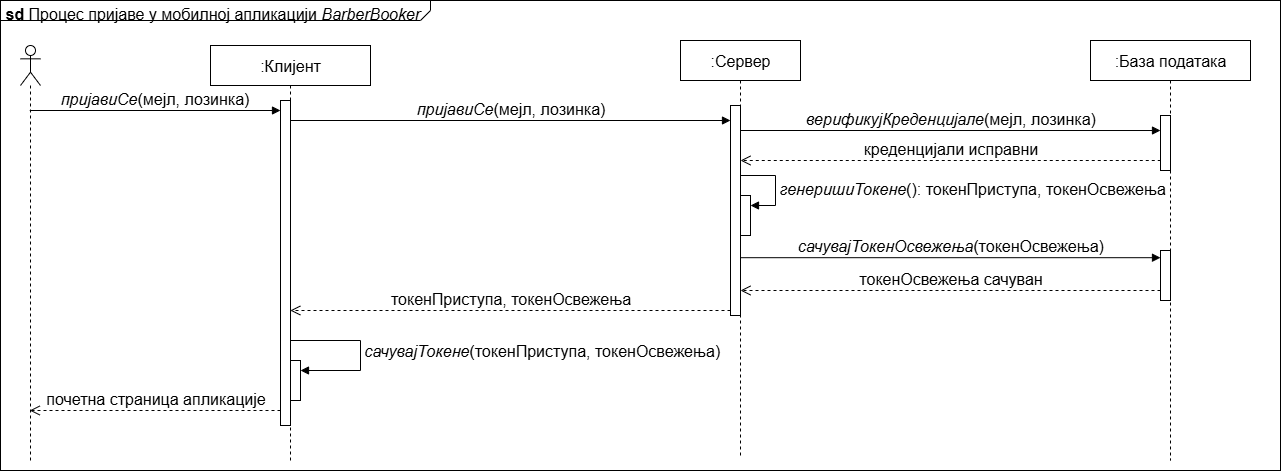

The diagram above was exported from draw.io. Its source (the exported page's mxGraphModel, read from the mxfile embedded in the PNG):
<mxGraphModel dx="1303" dy="783" grid="1" gridSize="10" guides="1" tooltips="1" connect="1" arrows="1" fold="1" page="1" pageScale="1" pageWidth="1100" pageHeight="850" math="0" shadow="0">
  <root>
    <mxCell id="0" />
    <mxCell id="1" parent="0" />
    <mxCell id="tDrFgYuFkeFCbaqpVqjm-1" value="&lt;p style=&quot;margin:0px;margin-top:4px;margin-left:5px;text-align:left;&quot;&gt;&lt;font&gt;&lt;b&gt;sd&lt;/b&gt;&amp;nbsp;Процес пријаве у мобилној апликацији &lt;i&gt;BarberBooker&lt;/i&gt;&lt;/font&gt;&lt;/p&gt;" style="html=1;shape=mxgraph.sysml.package;overflow=fill;labelX=430.44;align=left;spacingLeft=5;verticalAlign=top;spacingTop=-3;fontSize=16;" parent="1" vertex="1">
      <mxGeometry x="140" y="190" width="1280" height="470" as="geometry" />
    </mxCell>
    <mxCell id="tDrFgYuFkeFCbaqpVqjm-2" value="" style="shape=umlLifeline;perimeter=lifelinePerimeter;whiteSpace=wrap;html=1;container=1;dropTarget=0;collapsible=0;recursiveResize=0;outlineConnect=0;portConstraint=eastwest;newEdgeStyle={&quot;curved&quot;:0,&quot;rounded&quot;:0};participant=umlActor;fontSize=16;" parent="1" vertex="1">
      <mxGeometry x="160" y="235" width="20" height="415" as="geometry" />
    </mxCell>
    <mxCell id="tDrFgYuFkeFCbaqpVqjm-3" value="&lt;font&gt;:Клијент&lt;/font&gt;" style="shape=umlLifeline;perimeter=lifelinePerimeter;whiteSpace=wrap;html=1;container=1;dropTarget=0;collapsible=0;recursiveResize=0;outlineConnect=0;portConstraint=eastwest;newEdgeStyle={&quot;curved&quot;:0,&quot;rounded&quot;:0};fontSize=16;" parent="1" vertex="1">
      <mxGeometry x="350" y="235" width="160" height="415" as="geometry" />
    </mxCell>
    <mxCell id="tDrFgYuFkeFCbaqpVqjm-10" value="" style="html=1;points=[[0,0,0,0,5],[0,1,0,0,-5],[1,0,0,0,5],[1,1,0,0,-5]];perimeter=orthogonalPerimeter;outlineConnect=0;targetShapes=umlLifeline;portConstraint=eastwest;newEdgeStyle={&quot;curved&quot;:0,&quot;rounded&quot;:0};fontSize=16;" parent="tDrFgYuFkeFCbaqpVqjm-3" vertex="1">
      <mxGeometry x="70" y="55" width="10" height="325" as="geometry" />
    </mxCell>
    <mxCell id="tDrFgYuFkeFCbaqpVqjm-34" value="" style="html=1;points=[[0,0,0,0,5],[0,1,0,0,-5],[1,0,0,0,5],[1,1,0,0,-5]];perimeter=orthogonalPerimeter;outlineConnect=0;targetShapes=umlLifeline;portConstraint=eastwest;newEdgeStyle={&quot;curved&quot;:0,&quot;rounded&quot;:0};fontSize=16;" parent="tDrFgYuFkeFCbaqpVqjm-3" vertex="1">
      <mxGeometry x="80" y="315" width="10" height="40" as="geometry" />
    </mxCell>
    <mxCell id="tDrFgYuFkeFCbaqpVqjm-35" value="&lt;i style=&quot;text-align: center;&quot;&gt;сачувајТокене&lt;/i&gt;&lt;span style=&quot;text-align: center;&quot;&gt;(&lt;/span&gt;&lt;span style=&quot;text-align: center;&quot;&gt;токенПриступа, токенОсвежења&lt;/span&gt;&lt;span style=&quot;text-align: center;&quot;&gt;)&lt;/span&gt;" style="html=1;align=left;spacingLeft=2;endArrow=block;rounded=0;edgeStyle=orthogonalEdgeStyle;curved=0;rounded=0;fontSize=16;" parent="tDrFgYuFkeFCbaqpVqjm-3" target="tDrFgYuFkeFCbaqpVqjm-34" edge="1">
      <mxGeometry relative="1" as="geometry">
        <mxPoint x="80" y="295" as="sourcePoint" />
        <Array as="points">
          <mxPoint x="150" y="295" />
          <mxPoint x="150" y="325" />
        </Array>
        <mxPoint as="offset" />
      </mxGeometry>
    </mxCell>
    <mxCell id="tDrFgYuFkeFCbaqpVqjm-4" value="&lt;font&gt;:Сервер&lt;/font&gt;" style="shape=umlLifeline;perimeter=lifelinePerimeter;whiteSpace=wrap;html=1;container=1;dropTarget=0;collapsible=0;recursiveResize=0;outlineConnect=0;portConstraint=eastwest;newEdgeStyle={&quot;curved&quot;:0,&quot;rounded&quot;:0};fontSize=16;" parent="1" vertex="1">
      <mxGeometry x="820" y="230" width="120" height="415" as="geometry" />
    </mxCell>
    <mxCell id="tDrFgYuFkeFCbaqpVqjm-20" value="" style="html=1;points=[[0,0,0,0,5],[0,1,0,0,-5],[1,0,0,0,5],[1,1,0,0,-5]];perimeter=orthogonalPerimeter;outlineConnect=0;targetShapes=umlLifeline;portConstraint=eastwest;newEdgeStyle={&quot;curved&quot;:0,&quot;rounded&quot;:0};fontSize=16;" parent="tDrFgYuFkeFCbaqpVqjm-4" vertex="1">
      <mxGeometry x="60" y="155" width="10" height="40" as="geometry" />
    </mxCell>
    <mxCell id="tDrFgYuFkeFCbaqpVqjm-21" value="&lt;div style=&quot;text-align: center;&quot;&gt;&lt;span&gt;&lt;i&gt;генеришиТокене&lt;/i&gt;(): токенПриступа, токенОсвежења&lt;/span&gt;&lt;/div&gt;" style="html=1;align=left;spacingLeft=2;endArrow=block;rounded=0;edgeStyle=orthogonalEdgeStyle;curved=0;rounded=0;fontSize=16;" parent="tDrFgYuFkeFCbaqpVqjm-4" target="tDrFgYuFkeFCbaqpVqjm-20" edge="1">
      <mxGeometry x="0.1111" relative="1" as="geometry">
        <mxPoint x="60" y="130" as="sourcePoint" />
        <Array as="points">
          <mxPoint x="60" y="135" />
          <mxPoint x="95" y="135" />
          <mxPoint x="95" y="165" />
        </Array>
        <mxPoint as="offset" />
      </mxGeometry>
    </mxCell>
    <mxCell id="tDrFgYuFkeFCbaqpVqjm-5" value="&lt;font&gt;:База података&lt;/font&gt;" style="shape=umlLifeline;perimeter=lifelinePerimeter;whiteSpace=wrap;html=1;container=1;dropTarget=0;collapsible=0;recursiveResize=0;outlineConnect=0;portConstraint=eastwest;newEdgeStyle={&quot;curved&quot;:0,&quot;rounded&quot;:0};fontSize=16;" parent="1" vertex="1">
      <mxGeometry x="1230" y="230" width="160" height="420" as="geometry" />
    </mxCell>
    <mxCell id="tDrFgYuFkeFCbaqpVqjm-17" value="" style="html=1;points=[[0,0,0,0,5],[0,1,0,0,-5],[1,0,0,0,5],[1,1,0,0,-5]];perimeter=orthogonalPerimeter;outlineConnect=0;targetShapes=umlLifeline;portConstraint=eastwest;newEdgeStyle={&quot;curved&quot;:0,&quot;rounded&quot;:0};fontSize=16;" parent="tDrFgYuFkeFCbaqpVqjm-5" vertex="1">
      <mxGeometry x="70" y="75" width="10" height="55" as="geometry" />
    </mxCell>
    <mxCell id="tDrFgYuFkeFCbaqpVqjm-22" value="" style="html=1;points=[[0,0,0,0,5],[0,1,0,0,-5],[1,0,0,0,5],[1,1,0,0,-5]];perimeter=orthogonalPerimeter;outlineConnect=0;targetShapes=umlLifeline;portConstraint=eastwest;newEdgeStyle={&quot;curved&quot;:0,&quot;rounded&quot;:0};fontSize=16;" parent="tDrFgYuFkeFCbaqpVqjm-5" vertex="1">
      <mxGeometry x="70" y="210" width="10" height="50" as="geometry" />
    </mxCell>
    <mxCell id="tDrFgYuFkeFCbaqpVqjm-11" value="&lt;font&gt;&lt;i&gt;пријавиСе&lt;/i&gt;(мејл, лозинка)&lt;/font&gt;" style="html=1;verticalAlign=bottom;endArrow=block;curved=0;rounded=0;fontSize=16;" parent="1" edge="1" source="tDrFgYuFkeFCbaqpVqjm-2">
      <mxGeometry relative="1" as="geometry">
        <mxPoint x="190" y="300" as="sourcePoint" />
        <mxPoint x="420" y="300.0000000000001" as="targetPoint" />
      </mxGeometry>
    </mxCell>
    <mxCell id="tDrFgYuFkeFCbaqpVqjm-14" value="" style="html=1;points=[[0,0,0,0,5],[0,1,0,0,-5],[1,0,0,0,5],[1,1,0,0,-5]];perimeter=orthogonalPerimeter;outlineConnect=0;targetShapes=umlLifeline;portConstraint=eastwest;newEdgeStyle={&quot;curved&quot;:0,&quot;rounded&quot;:0};fontSize=16;" parent="1" vertex="1">
      <mxGeometry x="870" y="295" width="10" height="210" as="geometry" />
    </mxCell>
    <mxCell id="tDrFgYuFkeFCbaqpVqjm-15" value="&lt;i&gt;пријавиСе&lt;/i&gt;&lt;span&gt;(мејл, лозинка)&lt;/span&gt;" style="html=1;verticalAlign=bottom;endArrow=block;curved=0;rounded=0;fontSize=16;" parent="1" edge="1">
      <mxGeometry relative="1" as="geometry">
        <mxPoint x="429.590909090909" y="310" as="sourcePoint" />
        <mxPoint x="870" y="310" as="targetPoint" />
      </mxGeometry>
    </mxCell>
    <mxCell id="tDrFgYuFkeFCbaqpVqjm-16" value="&lt;span&gt;токенПриступа, токенОсвежења&lt;/span&gt;" style="html=1;verticalAlign=bottom;endArrow=open;dashed=1;endSize=8;curved=0;rounded=0;exitX=0;exitY=1;exitDx=0;exitDy=-5;fontSize=16;exitPerimeter=0;" parent="1" edge="1" source="tDrFgYuFkeFCbaqpVqjm-14">
      <mxGeometry relative="1" as="geometry">
        <mxPoint x="429.8103448275863" y="499.9999999999999" as="targetPoint" />
        <mxPoint x="820" y="500" as="sourcePoint" />
      </mxGeometry>
    </mxCell>
    <mxCell id="tDrFgYuFkeFCbaqpVqjm-18" value="&lt;i&gt;верификујКреденцијале&lt;/i&gt;&lt;span&gt;(мејл, лозинка)&lt;/span&gt;" style="html=1;verticalAlign=bottom;endArrow=block;curved=0;rounded=0;entryX=0;entryY=0.273;entryDx=0;entryDy=0;entryPerimeter=0;fontSize=16;" parent="1" target="tDrFgYuFkeFCbaqpVqjm-17" edge="1">
      <mxGeometry relative="1" as="geometry">
        <mxPoint x="880" y="320" as="sourcePoint" />
        <mxPoint x="1180.5" y="320" as="targetPoint" />
      </mxGeometry>
    </mxCell>
    <mxCell id="tDrFgYuFkeFCbaqpVqjm-19" value="&lt;span&gt;креденцијали исправни&lt;/span&gt;" style="html=1;verticalAlign=bottom;endArrow=open;dashed=1;endSize=8;curved=0;rounded=0;fontSize=16;" parent="1" edge="1">
      <mxGeometry relative="1" as="geometry">
        <mxPoint x="880.0007692307693" y="349.9999999999999" as="targetPoint" />
        <mxPoint x="1300.27" y="349.9999999999999" as="sourcePoint" />
      </mxGeometry>
    </mxCell>
    <mxCell id="tDrFgYuFkeFCbaqpVqjm-23" value="&lt;i&gt;сачувајТокенОсвежења&lt;/i&gt;&lt;span&gt;(токенОсвежења)&lt;/span&gt;" style="html=1;verticalAlign=bottom;endArrow=block;curved=0;rounded=0;fontSize=16;" parent="1" edge="1" source="tDrFgYuFkeFCbaqpVqjm-14">
      <mxGeometry relative="1" as="geometry">
        <mxPoint x="890.0004347826087" y="447.19" as="sourcePoint" />
        <mxPoint x="1300" y="447.19" as="targetPoint" />
      </mxGeometry>
    </mxCell>
    <mxCell id="tDrFgYuFkeFCbaqpVqjm-24" value="&lt;font&gt;токенОсвежења&amp;nbsp;сачуван&lt;/font&gt;" style="html=1;verticalAlign=bottom;endArrow=open;dashed=1;endSize=8;curved=0;rounded=0;fontSize=16;" parent="1" edge="1" source="tDrFgYuFkeFCbaqpVqjm-22">
      <mxGeometry relative="1" as="geometry">
        <mxPoint x="880.0007692307693" y="480.0000000000001" as="targetPoint" />
        <mxPoint x="1290.27" y="480.0000000000001" as="sourcePoint" />
      </mxGeometry>
    </mxCell>
    <mxCell id="tDrFgYuFkeFCbaqpVqjm-37" value="&lt;span&gt;почетна страница апликације&lt;/span&gt;" style="html=1;verticalAlign=bottom;endArrow=open;dashed=1;endSize=8;curved=0;rounded=0;fontSize=16;" parent="1" target="tDrFgYuFkeFCbaqpVqjm-2" edge="1">
      <mxGeometry relative="1" as="geometry">
        <mxPoint x="310" y="600" as="targetPoint" />
        <mxPoint x="420" y="600" as="sourcePoint" />
      </mxGeometry>
    </mxCell>
  </root>
</mxGraphModel>